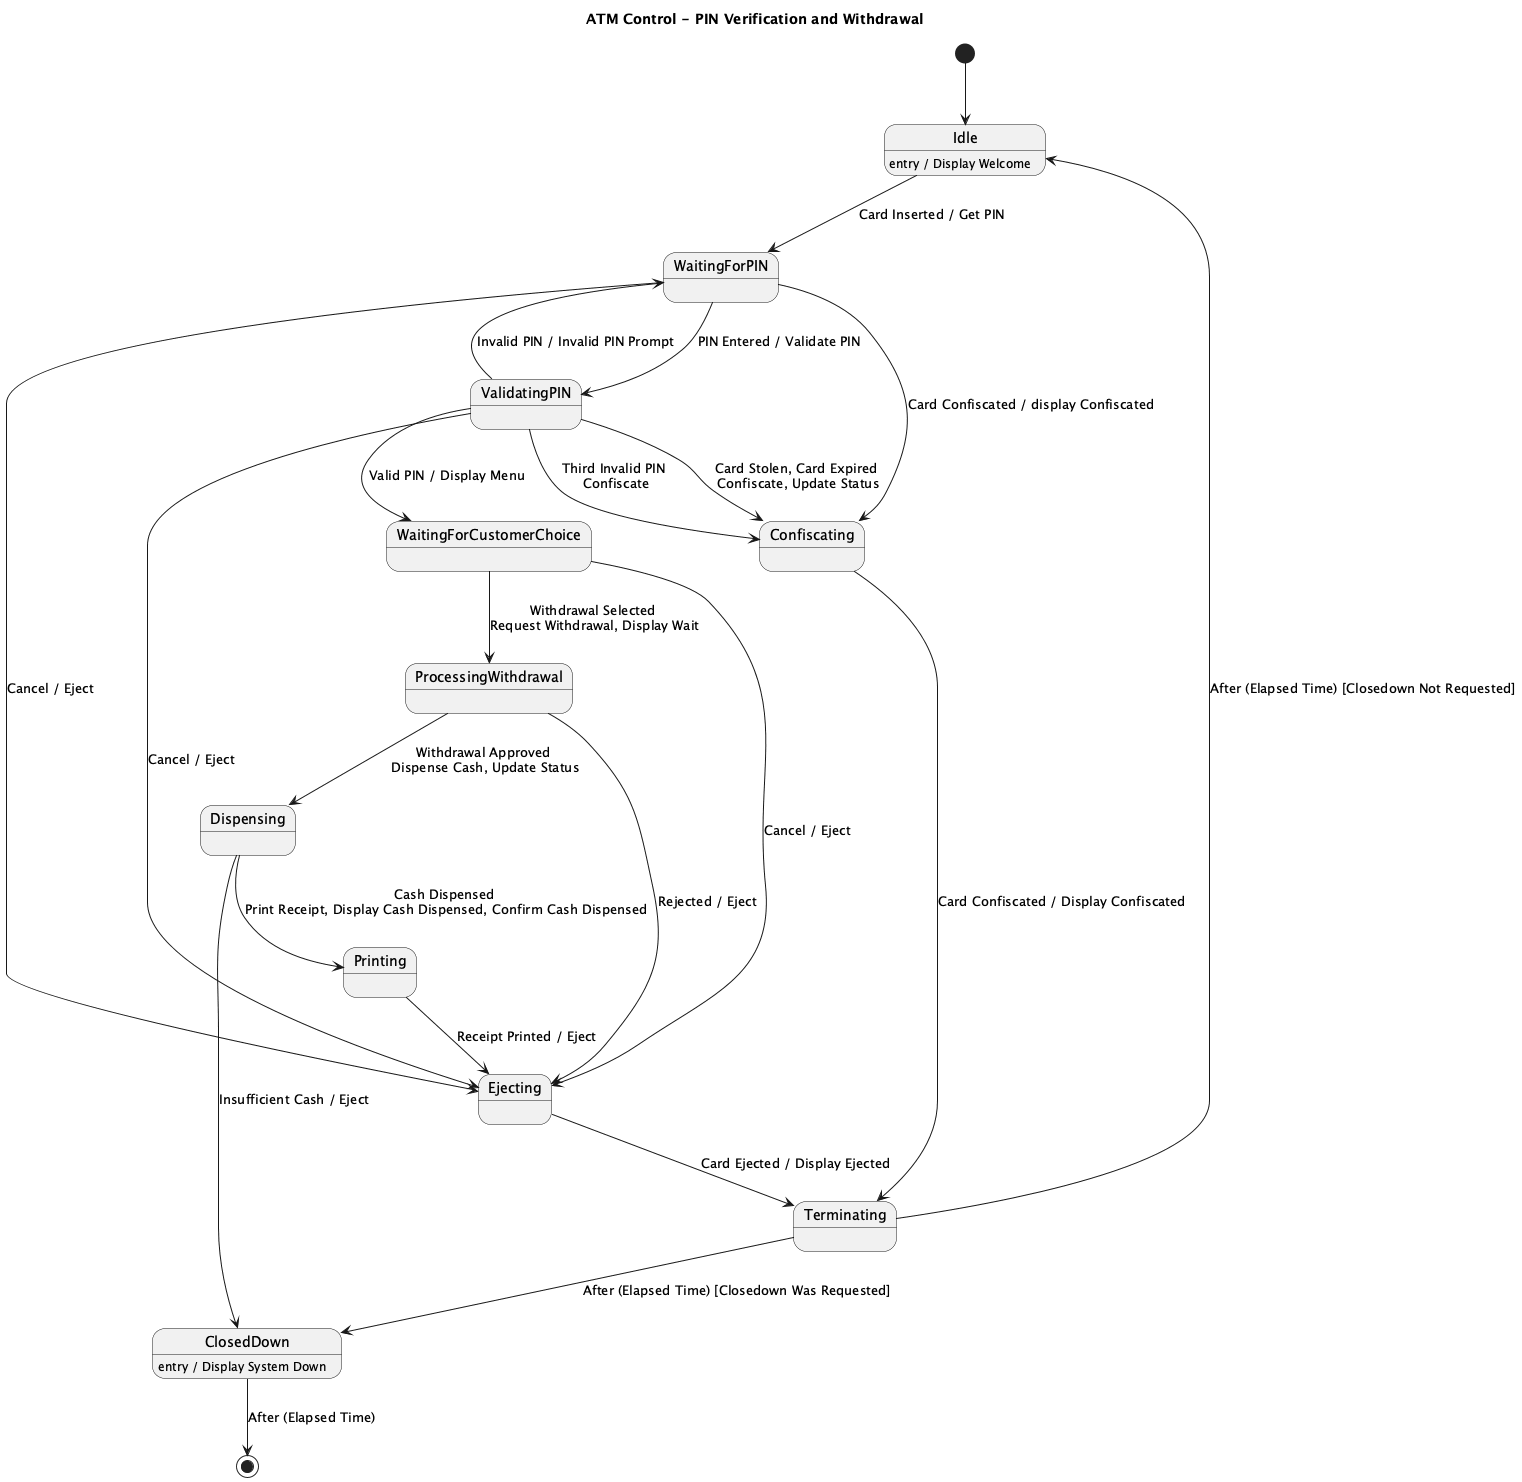

The diagram above was rendered by PlantUML. Its source (embedded in the PNG):
@startuml
title ATM Control - PIN Verification and Withdrawal

[*] --> Idle

state Idle
state WaitingForPIN
state ValidatingPIN
state WaitingForCustomerChoice
state ProcessingWithdrawal
state Dispensing
state Printing
state Ejecting
state Confiscating
state Terminating
state ClosedDown

Idle : entry / Display Welcome
ClosedDown : entry / Display System Down

Idle --> WaitingForPIN : Card Inserted / Get PIN

WaitingForPIN --> ValidatingPIN : PIN Entered / Validate PIN
WaitingForPIN --> Confiscating : Card Confiscated / display Confiscated
ValidatingPIN --> WaitingForPIN : Invalid PIN / Invalid PIN Prompt

ValidatingPIN --> Confiscating : Card Stolen, Card Expired \nConfiscate, Update Status
ValidatingPIN --> Confiscating : Third Invalid PIN \nConfiscate

ValidatingPIN --> WaitingForCustomerChoice : Valid PIN / Display Menu

WaitingForPIN --> Ejecting : Cancel / Eject
WaitingForCustomerChoice --> Ejecting : Cancel / Eject
ValidatingPIN --> Ejecting : Cancel / Eject

WaitingForCustomerChoice --> ProcessingWithdrawal : Withdrawal Selected \nRequest Withdrawal, Display Wait

ProcessingWithdrawal --> Dispensing : Withdrawal Approved \nDispense Cash, Update Status
ProcessingWithdrawal --> Ejecting : Rejected / Eject

Dispensing --> Printing : Cash Dispensed \nPrint Receipt, Display Cash Dispensed, Confirm Cash Dispensed
Dispensing --> ClosedDown : Insufficient Cash / Eject

Printing --> Ejecting : Receipt Printed / Eject

Ejecting --> Terminating : Card Ejected / Display Ejected
Confiscating --> Terminating : Card Confiscated / Display Confiscated

Terminating --> Idle : After (Elapsed Time) [Closedown Not Requested]
Terminating --> ClosedDown : After (Elapsed Time) [Closedown Was Requested]

ClosedDown --> [*] : After (Elapsed Time)

@enduml